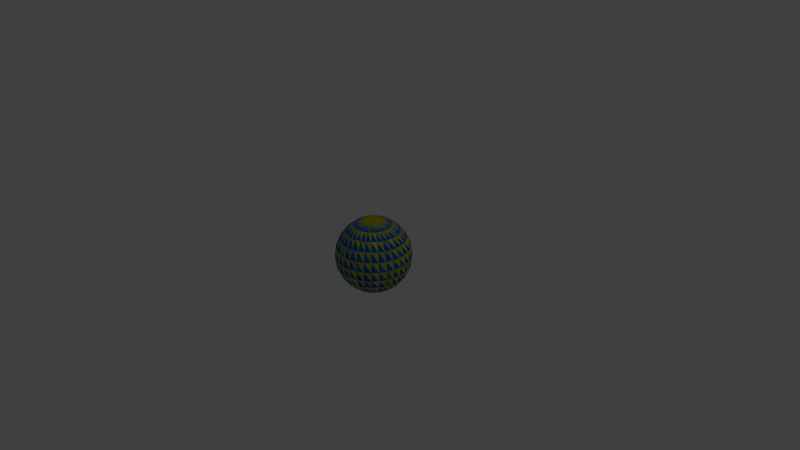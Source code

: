 # Source: Portal.blend  (saved by Blender 2.76.0; exported with 4.5.12 LTS)
import bpy
from mathutils import Matrix  # noqa: F401  (used for matrix-valued properties, if any)

bpy.ops.wm.read_factory_settings(use_empty=True)
scene = bpy.context.scene
scene.name = 'Scene'

# ---- collections
col_collection_1 = bpy.data.collections.new('Collection 1'); scene.collection.children.link(col_collection_1)

# ---- materials (node trees are filled in below, after node groups)
mat_portalstencildisablematerial = bpy.data.materials.new('PortalStencilDisableMaterial')
mat_portalstencildisablematerial.alpha_threshold = 0.0
mat_portalstencildisablematerial.use_transparent_shadow = False
mat_portalstencildisablematerial.diffuse_color = (0.0, 0.1659, 0.8, 1.0)
mat_portalstencildisablematerial.roughness = 0.5
mat_portalstencilenablematerial = bpy.data.materials.new('PortalStencilEnableMaterial')
mat_portalstencilenablematerial.alpha_threshold = 0.0
mat_portalstencilenablematerial.use_transparent_shadow = False
mat_portalstencilenablematerial.diffuse_color = (0.7979, 0.8, 0.0, 1.0)
mat_portalstencilenablematerial.roughness = 0.5

# ---- material node trees

# ---- world
world_world = bpy.data.worlds.new('World'); scene.world = world_world
world_world.color = (0.05088, 0.05088, 0.05088)
world_world.use_sun_shadow = False
world_world.sun_shadow_jitter_overblur = 0.0
world_world.cycles.sampling_method = 'MANUAL'
world_world.cycles.sample_map_resolution = 256

# ---- cameras
cam_camera = bpy.data.cameras.new('Camera')
cam_camera.clip_end = 100.0
cam_camera.lens = 35.0
cam_camera.sensor_width = 32.0
cam_camera.sensor_height = 18.0
cam_camera.ortho_scale = 7.314
cam_camera.dof.focus_distance = 0.0
cam_camera.dof.aperture_fstop = 128.0

# ---- lights
light_lamp = bpy.data.lights.new('Lamp', 'POINT')
light_lamp.transmission_factor = 0.0
light_lamp.cutoff_distance = 30.0
light_lamp.energy = 100.0
light_lamp.shadow_buffer_clip_start = 1.001
light_lamp.shadow_soft_size = 0.1
light_lamp.shadow_maximum_resolution = 0.006
light_lamp.use_absolute_resolution = True
light_lamp.cycles.use_multiple_importance_sampling = False

# ---- meshes
me_sphere_003 = bpy.data.meshes.new('Sphere.003')
me_sphere_003.from_pydata([(-0.2588, 0.0, 0.9659), (-0.5, 0.0, 0.866), (-0.7071, 0.0, 0.7071), (-0.866, 0.0, 0.5), (-0.9659, 0.0, 0.2588), (-1.0, 0.0, 7.55e-08), (-0.9659, 0.0, -0.2588), (-0.866, 0.0, -0.5), (-0.7071, 0.0, -0.7071), (-0.5, 0.0, -0.866), (-0.2538, 0.05049, 0.9659), (-0.4904, 0.09755, 0.866), (-0.6935, 0.1379, 0.7071), (-0.8494, 0.169, 0.5), (-0.9474, 0.1884, 0.2588), (-0.9808, 0.1951, 7.55e-08), (-0.9474, 0.1884, -0.2588), (-0.8494, 0.169, -0.5), (-0.6935, 0.1379, -0.7071), (-0.4904, 0.09755, -0.866), (-0.2391, 0.09905, 0.9659), (-0.4619, 0.1913, 0.866), (-0.6533, 0.2706, 0.7071), (-0.8001, 0.3314, 0.5), (-0.8924, 0.3696, 0.2588), (-0.9239, 0.3827, 7.55e-08), (-0.8924, 0.3696, -0.2588), (-0.8001, 0.3314, -0.5), (-0.6533, 0.2706, -0.7071), (-0.4619, 0.1913, -0.866), (-0.2152, 0.1438, 0.9659), (-0.4157, 0.2778, 0.866), (-0.5879, 0.3928, 0.7071), (-0.7201, 0.4811, 0.5), (-0.8031, 0.5366, 0.2588), (-0.8315, 0.5556, 7.55e-08), (-0.8031, 0.5366, -0.2588), (-0.7201, 0.4811, -0.5), (-0.5879, 0.3928, -0.7071), (-0.4157, 0.2778, -0.866), (-0.183, 0.183, 0.9659), (-0.3536, 0.3536, 0.866), (-0.5, 0.5, 0.7071), (-0.6124, 0.6124, 0.5), (-0.683, 0.683, 0.2588), (-0.7071, 0.7071, 7.55e-08), (-0.683, 0.683, -0.2588), (-0.6124, 0.6124, -0.5), (-0.5, 0.5, -0.7071), (-0.3536, 0.3536, -0.866), (-0.1438, 0.2152, 0.9659), (-0.2778, 0.4157, 0.866), (-0.3928, 0.5879, 0.7071), (-0.4811, 0.7201, 0.5), (-0.5366, 0.8031, 0.2588), (-0.5556, 0.8315, 7.55e-08), (-0.5366, 0.8031, -0.2588), (-0.4811, 0.7201, -0.5), (-0.3928, 0.5879, -0.7071), (-0.2778, 0.4157, -0.866), (-0.09905, 0.2391, 0.9659), (-0.1913, 0.4619, 0.866), (-0.2706, 0.6533, 0.7071), (-0.3314, 0.8001, 0.5), (-0.3696, 0.8924, 0.2588), (-0.3827, 0.9239, 7.55e-08), (-0.3696, 0.8924, -0.2588), (-0.3314, 0.8001, -0.5), (-0.2706, 0.6533, -0.7071), (-0.1913, 0.4619, -0.866), (-0.05049, 0.2538, 0.9659), (-0.09755, 0.4904, 0.866), (-0.1379, 0.6935, 0.7071), (-0.169, 0.8494, 0.5), (-0.1884, 0.9474, 0.2588), (-0.1951, 0.9808, 7.55e-08), (-0.1884, 0.9474, -0.2588), (-0.169, 0.8494, -0.5), (-0.1379, 0.6935, -0.7071), (-0.09755, 0.4904, -0.866), (-4.135e-07, 0.2588, 0.9659), (-3.949e-07, 0.5, 0.866), (-3.204e-07, 0.7071, 0.7071), (-3.204e-07, 0.866, 0.5), (-2.31e-07, 0.9659, 0.2588), (-3.055e-07, 1.0, 7.55e-08), (-2.31e-07, 0.9659, -0.2588), (-2.31e-07, 0.866, -0.5), (-2.757e-07, 0.7071, -0.7071), (-3.8e-07, 0.5, -0.866), (0.05049, 0.2538, 0.9659), (0.09754, 0.4904, 0.866), (0.1379, 0.6935, 0.7071), (0.169, 0.8494, 0.5), (0.1884, 0.9474, 0.2588), (0.1951, 0.9808, 7.55e-08), (0.1884, 0.9474, -0.2588), (0.169, 0.8494, -0.5), (0.1379, 0.6935, -0.7071), (0.09754, 0.4904, -0.866), (0.09905, 0.2391, 0.9659), (0.1913, 0.4619, 0.866), (0.2706, 0.6533, 0.7071), (0.3314, 0.8001, 0.5), (0.3696, 0.8924, 0.2588), (0.3827, 0.9239, 7.55e-08), (0.3696, 0.8924, -0.2588), (0.3314, 0.8001, -0.5), (0.2706, 0.6533, -0.7071), (0.1913, 0.4619, -0.866), (0.1438, 0.2152, 0.9659), (0.2778, 0.4157, 0.866), (0.3928, 0.5879, 0.7071), (0.4811, 0.7201, 0.5), (0.5366, 0.8031, 0.2588), (0.5556, 0.8315, 7.55e-08), (0.5366, 0.8031, -0.2588), (0.4811, 0.7201, -0.5), (0.3928, 0.5879, -0.7071), (0.2778, 0.4157, -0.866), (-6.648e-07, -2.754e-07, 1.0), (0.183, 0.183, 0.9659), (0.3536, 0.3536, 0.866), (0.5, 0.5, 0.7071), (0.6124, 0.6124, 0.5), (0.683, 0.683, 0.2588), (0.7071, 0.7071, 7.55e-08), (0.683, 0.683, -0.2588), (0.6124, 0.6124, -0.5), (0.5, 0.5, -0.7071), (0.3536, 0.3536, -0.866), (0.2152, 0.1438, 0.9659), (0.4157, 0.2778, 0.866), (0.5879, 0.3928, 0.7071), (0.7201, 0.4811, 0.5), (0.8031, 0.5366, 0.2588), (0.8315, 0.5556, 7.55e-08), (0.8031, 0.5366, -0.2588), (0.7201, 0.4811, -0.5), (0.5879, 0.3928, -0.7071), (0.4157, 0.2778, -0.866), (0.2391, 0.09905, 0.9659), (0.4619, 0.1913, 0.866), (0.6533, 0.2706, 0.7071), (0.8001, 0.3314, 0.5), (0.8924, 0.3696, 0.2588), (0.9239, 0.3827, 7.55e-08), (0.8924, 0.3696, -0.2588), (0.8001, 0.3314, -0.5), (0.6533, 0.2706, -0.7071), (0.4619, 0.1913, -0.866), (0.2538, 0.05049, 0.9659), (0.4904, 0.09754, 0.866), (0.6935, 0.1379, 0.7071), (0.8494, 0.169, 0.5), (0.9474, 0.1884, 0.2588), (0.9808, 0.1951, 7.55e-08), (0.9474, 0.1884, -0.2588), (0.8494, 0.169, -0.5), (0.6935, 0.1379, -0.7071), (0.4904, 0.09754, -0.866), (0.2588, 9.711e-09, 0.9659), (0.5, -9.087e-08, 0.866), (0.7071, -9.087e-08, 0.7071), (0.866, -1.207e-07, 0.5), (0.9659, -2.101e-07, 0.2588), (1.0, -1.207e-07, 7.55e-08), (0.9659, -2.101e-07, -0.2588), (0.866, -2.548e-07, -0.5), (0.7071, -1.654e-07, -0.7071), (0.5, -1.207e-07, -0.866), (0.2538, -0.05049, 0.9659), (0.4904, -0.09755, 0.866), (0.6935, -0.1379, 0.7071), (0.8494, -0.169, 0.5), (0.9474, -0.1884, 0.2588), (0.9808, -0.1951, 7.55e-08), (0.9474, -0.1884, -0.2588), (0.8494, -0.169, -0.5), (0.6935, -0.1379, -0.7071), (0.4904, -0.09755, -0.866), (0.2391, -0.09905, 0.9659), (0.4619, -0.1913, 0.866), (0.6533, -0.2706, 0.7071), (0.8001, -0.3314, 0.5), (0.8924, -0.3696, 0.2588), (0.9239, -0.3827, 7.55e-08), (0.8924, -0.3696, -0.2588), (0.8001, -0.3314, -0.5), (0.6533, -0.2706, -0.7071), (0.4619, -0.1913, -0.866), (0.2152, -0.1438, 0.9659), (0.4157, -0.2778, 0.866), (0.5879, -0.3928, 0.7071), (0.7201, -0.4811, 0.5), (0.8031, -0.5366, 0.2588), (0.8315, -0.5556, 7.55e-08), (0.8031, -0.5366, -0.2588), (0.7201, -0.4811, -0.5), (0.5879, -0.3928, -0.7071), (0.4157, -0.2778, -0.866), (0.183, -0.183, 0.9659), (0.3536, -0.3536, 0.866), (0.5, -0.5, 0.7071), (0.6124, -0.6124, 0.5), (0.683, -0.683, 0.2588), (0.7071, -0.7071, 7.55e-08), (0.683, -0.683, -0.2588), (0.6124, -0.6124, -0.5), (0.5, -0.5, -0.7071), (0.3536, -0.3536, -0.866), (0.1438, -0.2152, 0.9659), (0.2778, -0.4157, 0.866), (0.3928, -0.5879, 0.7071), (0.4811, -0.7201, 0.5), (0.5366, -0.8031, 0.2588), (0.5556, -0.8315, 7.55e-08), (0.5366, -0.8031, -0.2588), (0.4811, -0.7201, -0.5), (0.3928, -0.5879, -0.7071), (0.2778, -0.4157, -0.866), (0.09905, -0.2391, 0.9659), (0.1913, -0.4619, 0.866), (0.2706, -0.6533, 0.7071), (0.3314, -0.8001, 0.5), (0.3696, -0.8924, 0.2588), (0.3827, -0.9239, 7.55e-08), (0.3696, -0.8924, -0.2588), (0.3314, -0.8001, -0.5), (0.2706, -0.6533, -0.7071), (0.1913, -0.4619, -0.866), (0.05049, -0.2538, 0.9659), (0.09754, -0.4904, 0.866), (0.1379, -0.6935, 0.7071), (0.169, -0.8494, 0.5), (0.1884, -0.9474, 0.2588), (0.1951, -0.9808, 7.55e-08), (0.1884, -0.9474, -0.2588), (0.169, -0.8494, -0.5), (0.1379, -0.6935, -0.7071), (0.09754, -0.4904, -0.866), (-3.875e-07, -0.2588, 0.9659), (-4.918e-07, -0.5, 0.866), (-5.29e-07, -0.7071, 0.7071), (-4.843e-07, -0.866, 0.5), (-5.737e-07, -0.9659, 0.2588), (-5.439e-07, -1.0, 7.55e-08), (-5.737e-07, -0.9659, -0.2588), (-6.333e-07, -0.866, -0.5), (-6.333e-07, -0.7071, -0.7071), (-5.216e-07, -0.5, -0.866), (-0.05049, -0.2538, 0.9659), (-0.09755, -0.4904, 0.866), (-0.138, -0.6935, 0.7071), (-0.169, -0.8494, 0.5), (-0.1884, -0.9474, 0.2588), (-0.1951, -0.9808, 7.55e-08), (-0.1884, -0.9474, -0.2588), (-0.169, -0.8494, -0.5), (-0.138, -0.6935, -0.7071), (-0.09755, -0.4904, -0.866), (-0.09905, -0.2391, 0.9659), (-0.1913, -0.4619, 0.866), (-0.2706, -0.6533, 0.7071), (-0.3314, -0.8001, 0.5), (-0.3696, -0.8924, 0.2588), (-0.3827, -0.9239, 7.55e-08), (-0.3696, -0.8924, -0.2588), (-0.3314, -0.8001, -0.5), (-0.2706, -0.6533, -0.7071), (-0.1913, -0.4619, -0.866), (-0.1438, -0.2152, 0.9659), (-0.2778, -0.4157, 0.866), (-0.3928, -0.5879, 0.7071), (-0.4811, -0.7201, 0.5), (-0.5366, -0.8031, 0.2588), (-0.5556, -0.8315, 7.55e-08), (-0.5366, -0.8031, -0.2588), (-0.4811, -0.7201, -0.5), (-0.3928, -0.5879, -0.7071), (-0.2778, -0.4157, -0.866), (-0.183, -0.183, 0.9659), (-0.3536, -0.3536, 0.866), (-0.5, -0.5, 0.7071), (-0.6124, -0.6124, 0.5), (-0.683, -0.683, 0.2588), (-0.7071, -0.7071, 7.55e-08), (-0.683, -0.683, -0.2588), (-0.6124, -0.6124, -0.5), (-0.5, -0.5, -0.7071), (-0.3536, -0.3536, -0.866), (-0.2152, -0.1438, 0.9659), (-0.4157, -0.2778, 0.866), (-0.5879, -0.3928, 0.7071), (-0.7201, -0.4811, 0.5), (-0.8031, -0.5366, 0.2588), (-0.8315, -0.5556, 7.55e-08), (-0.8031, -0.5366, -0.2588), (-0.7201, -0.4811, -0.5), (-0.5879, -0.3928, -0.7071), (-0.4157, -0.2778, -0.866), (-0.2391, -0.09905, 0.9659), (-0.4619, -0.1913, 0.866), (-0.6533, -0.2706, 0.7071), (-0.8001, -0.3314, 0.5), (-0.8924, -0.3696, 0.2588), (-0.9239, -0.3827, 7.55e-08), (-0.8924, -0.3696, -0.2588), (-0.8001, -0.3314, -0.5), (-0.6533, -0.2706, -0.7071), (-0.4619, -0.1913, -0.866), (-0.2538, -0.05049, 0.9659), (-0.4904, -0.09754, 0.866), (-0.6935, -0.1379, 0.7071), (-0.8494, -0.169, 0.5), (-0.9474, -0.1884, 0.2588), (-0.9808, -0.1951, 7.55e-08), (-0.9474, -0.1884, -0.2588), (-0.8494, -0.169, -0.5), (-0.6935, -0.1379, -0.7071), (-0.4904, -0.09754, -0.866)], [], [(3, 2, 12, 13), (7, 6, 16, 17), (4, 3, 13, 14), (1, 0, 10, 11), (8, 7, 17, 18), (5, 4, 14, 15), (2, 1, 11, 12), (9, 8, 18, 19), (6, 5, 15, 16), (11, 10, 20, 21), (18, 17, 27, 28), (15, 14, 24, 25), (12, 11, 21, 22), (19, 18, 28, 29), (16, 15, 25, 26), (13, 12, 22, 23), (17, 16, 26, 27), (14, 13, 23, 24), (27, 26, 36, 37), (24, 23, 33, 34), (21, 20, 30, 31), (28, 27, 37, 38), (25, 24, 34, 35), (22, 21, 31, 32), (29, 28, 38, 39), (26, 25, 35, 36), (23, 22, 32, 33), (32, 31, 41, 42), (39, 38, 48, 49), (36, 35, 45, 46), (33, 32, 42, 43), (37, 36, 46, 47), (34, 33, 43, 44), (31, 30, 40, 41), (38, 37, 47, 48), (35, 34, 44, 45), (41, 40, 50, 51), (48, 47, 57, 58), (45, 44, 54, 55), (42, 41, 51, 52), (49, 48, 58, 59), (46, 45, 55, 56), (43, 42, 52, 53), (47, 46, 56, 57), (44, 43, 53, 54), (53, 52, 62, 63), (57, 56, 66, 67), (54, 53, 63, 64), (51, 50, 60, 61), (58, 57, 67, 68), (55, 54, 64, 65), (52, 51, 61, 62), (59, 58, 68, 69), (56, 55, 65, 66), (62, 61, 71, 72), (69, 68, 78, 79), (66, 65, 75, 76), (63, 62, 72, 73), (67, 66, 76, 77), (64, 63, 73, 74), (61, 60, 70, 71), (68, 67, 77, 78), (65, 64, 74, 75), (74, 73, 83, 84), (71, 70, 80, 81), (78, 77, 87, 88), (75, 74, 84, 85), (72, 71, 81, 82), (79, 78, 88, 89), (76, 75, 85, 86), (73, 72, 82, 83), (77, 76, 86, 87), (83, 82, 92, 93), (87, 86, 96, 97), (84, 83, 93, 94), (81, 80, 90, 91), (88, 87, 97, 98), (85, 84, 94, 95), (82, 81, 91, 92), (89, 88, 98, 99), (86, 85, 95, 96), (95, 94, 104, 105), (92, 91, 101, 102), (99, 98, 108, 109), (96, 95, 105, 106), (93, 92, 102, 103), (97, 96, 106, 107), (94, 93, 103, 104), (91, 90, 100, 101), (98, 97, 107, 108), (104, 103, 113, 114), (101, 100, 110, 111), (108, 107, 117, 118), (105, 104, 114, 115), (102, 101, 111, 112), (109, 108, 118, 119), (106, 105, 115, 116), (103, 102, 112, 113), (107, 106, 116, 117), (116, 115, 126, 127), (113, 112, 123, 124), (117, 116, 127, 128), (114, 113, 124, 125), (111, 110, 121, 122), (118, 117, 128, 129), (115, 114, 125, 126), (112, 111, 122, 123), (119, 118, 129, 130), (126, 125, 135, 136), (123, 122, 132, 133), (130, 129, 139, 140), (127, 126, 136, 137), (124, 123, 133, 134), (128, 127, 137, 138), (125, 124, 134, 135), (122, 121, 131, 132), (129, 128, 138, 139), (138, 137, 147, 148), (135, 134, 144, 145), (132, 131, 141, 142), (139, 138, 148, 149), (136, 135, 145, 146), (133, 132, 142, 143), (140, 139, 149, 150), (137, 136, 146, 147), (134, 133, 143, 144), (147, 146, 156, 157), (144, 143, 153, 154), (148, 147, 157, 158), (145, 144, 154, 155), (142, 141, 151, 152), (149, 148, 158, 159), (146, 145, 155, 156), (143, 142, 152, 153), (150, 149, 159, 160), (159, 158, 168, 169), (156, 155, 165, 166), (153, 152, 162, 163), (160, 159, 169, 170), (157, 156, 166, 167), (154, 153, 163, 164), (158, 157, 167, 168), (155, 154, 164, 165), (152, 151, 161, 162), (168, 167, 177, 178), (165, 164, 174, 175), (162, 161, 171, 172), (169, 168, 178, 179), (166, 165, 175, 176), (163, 162, 172, 173), (170, 169, 179, 180), (167, 166, 176, 177), (164, 163, 173, 174), (180, 179, 189, 190), (177, 176, 186, 187), (174, 173, 183, 184), (178, 177, 187, 188), (175, 174, 184, 185), (172, 171, 181, 182), (179, 178, 188, 189), (176, 175, 185, 186), (173, 172, 182, 183), (182, 181, 191, 192), (189, 188, 198, 199), (186, 185, 195, 196), (183, 182, 192, 193), (190, 189, 199, 200), (187, 186, 196, 197), (184, 183, 193, 194), (188, 187, 197, 198), (185, 184, 194, 195), (198, 197, 207, 208), (195, 194, 204, 205), (192, 191, 201, 202), (199, 198, 208, 209), (196, 195, 205, 206), (193, 192, 202, 203), (200, 199, 209, 210), (197, 196, 206, 207), (194, 193, 203, 204), (203, 202, 212, 213), (210, 209, 219, 220), (207, 206, 216, 217), (204, 203, 213, 214), (208, 207, 217, 218), (205, 204, 214, 215), (202, 201, 211, 212), (209, 208, 218, 219), (206, 205, 215, 216), (212, 211, 221, 222), (219, 218, 228, 229), (216, 215, 225, 226), (213, 212, 222, 223), (220, 219, 229, 230), (217, 216, 226, 227), (214, 213, 223, 224), (218, 217, 227, 228), (215, 214, 224, 225), (224, 223, 233, 234), (228, 227, 237, 238), (225, 224, 234, 235), (222, 221, 231, 232), (229, 228, 238, 239), (226, 225, 235, 236), (223, 222, 232, 233), (230, 229, 239, 240), (227, 226, 236, 237), (233, 232, 242, 243), (240, 239, 249, 250), (237, 236, 246, 247), (234, 233, 243, 244), (238, 237, 247, 248), (235, 234, 244, 245), (232, 231, 241, 242), (239, 238, 248, 249), (236, 235, 245, 246), (245, 244, 254, 255), (242, 241, 251, 252), (249, 248, 258, 259), (246, 245, 255, 256), (243, 242, 252, 253), (250, 249, 259, 260), (247, 246, 256, 257), (244, 243, 253, 254), (248, 247, 257, 258), (254, 253, 263, 264), (258, 257, 267, 268), (255, 254, 264, 265), (252, 251, 261, 262), (259, 258, 268, 269), (256, 255, 265, 266), (253, 252, 262, 263), (260, 259, 269, 270), (257, 256, 266, 267), (266, 265, 275, 276), (263, 262, 272, 273), (270, 269, 279, 280), (267, 266, 276, 277), (264, 263, 273, 274), (268, 267, 277, 278), (265, 264, 274, 275), (262, 261, 271, 272), (269, 268, 278, 279), (275, 274, 284, 285), (272, 271, 281, 282), (279, 278, 288, 289), (276, 275, 285, 286), (273, 272, 282, 283), (280, 279, 289, 290), (277, 276, 286, 287), (274, 273, 283, 284), (278, 277, 287, 288), (287, 286, 296, 297), (284, 283, 293, 294), (288, 287, 297, 298), (285, 284, 294, 295), (282, 281, 291, 292), (289, 288, 298, 299), (286, 285, 295, 296), (283, 282, 292, 293), (290, 289, 299, 300), (296, 295, 305, 306), (293, 292, 302, 303), (300, 299, 309, 310), (297, 296, 306, 307), (294, 293, 303, 304), (298, 297, 307, 308), (295, 294, 304, 305), (292, 291, 301, 302), (299, 298, 308, 309), (308, 307, 317, 318), (305, 304, 314, 315), (302, 301, 311, 312), (309, 308, 318, 319), (306, 305, 315, 316), (303, 302, 312, 313), (310, 309, 319, 320), (307, 306, 316, 317), (304, 303, 313, 314), (0, 120, 10), (10, 120, 20), (20, 120, 30), (30, 120, 40), (40, 120, 50), (50, 120, 60), (60, 120, 70), (70, 120, 80), (80, 120, 90), (90, 120, 100), (100, 120, 110), (110, 120, 121), (121, 120, 131), (131, 120, 141), (141, 120, 151), (151, 120, 161), (161, 120, 171), (171, 120, 181), (181, 120, 191), (191, 120, 201), (201, 120, 211), (211, 120, 221), (221, 120, 231), (231, 120, 241), (241, 120, 251), (251, 120, 261), (261, 120, 271), (271, 120, 281), (281, 120, 291), (291, 120, 301), (301, 120, 311), (317, 316, 5, 6), (314, 313, 2, 3), (311, 120, 0), (318, 317, 6, 7), (315, 314, 3, 4), (312, 311, 0, 1), (319, 318, 7, 8), (316, 315, 4, 5), (313, 312, 1, 2), (320, 319, 8, 9)])
me_sphere_003.materials.append(mat_portalstencildisablematerial)
me_sphere_003.use_remesh_preserve_volume = False
me_sphere_003.use_remesh_preserve_attributes = False
me_sphere_003.use_mirror_vertex_groups = False
me_sphere_003.update()
me_sphere_001 = bpy.data.meshes.new('Sphere.001')
me_sphere_001.from_pydata([(-0.2588, 0.0, 0.9659), (-0.5, 0.0, 0.866), (-0.7071, 0.0, 0.7071), (-0.866, 0.0, 0.5), (-0.9659, 0.0, 0.2588), (-1.0, 0.0, 7.55e-08), (-0.9659, 0.0, -0.2588), (-0.866, 0.0, -0.5), (-0.7071, 0.0, -0.7071), (-0.5, 0.0, -0.866), (-0.2538, 0.05049, 0.9659), (-0.4904, 0.09755, 0.866), (-0.6935, 0.1379, 0.7071), (-0.8494, 0.169, 0.5), (-0.9474, 0.1884, 0.2588), (-0.9808, 0.1951, 7.55e-08), (-0.9474, 0.1884, -0.2588), (-0.8494, 0.169, -0.5), (-0.6935, 0.1379, -0.7071), (-0.4904, 0.09755, -0.866), (-0.2391, 0.09905, 0.9659), (-0.4619, 0.1913, 0.866), (-0.6533, 0.2706, 0.7071), (-0.8001, 0.3314, 0.5), (-0.8924, 0.3696, 0.2588), (-0.9239, 0.3827, 7.55e-08), (-0.8924, 0.3696, -0.2588), (-0.8001, 0.3314, -0.5), (-0.6533, 0.2706, -0.7071), (-0.4619, 0.1913, -0.866), (-0.2152, 0.1438, 0.9659), (-0.4157, 0.2778, 0.866), (-0.5879, 0.3928, 0.7071), (-0.7201, 0.4811, 0.5), (-0.8031, 0.5366, 0.2588), (-0.8315, 0.5556, 7.55e-08), (-0.8031, 0.5366, -0.2588), (-0.7201, 0.4811, -0.5), (-0.5879, 0.3928, -0.7071), (-0.4157, 0.2778, -0.866), (-0.183, 0.183, 0.9659), (-0.3536, 0.3536, 0.866), (-0.5, 0.5, 0.7071), (-0.6124, 0.6124, 0.5), (-0.683, 0.683, 0.2588), (-0.7071, 0.7071, 7.55e-08), (-0.683, 0.683, -0.2588), (-0.6124, 0.6124, -0.5), (-0.5, 0.5, -0.7071), (-0.3536, 0.3536, -0.866), (-0.1438, 0.2152, 0.9659), (-0.2778, 0.4157, 0.866), (-0.3928, 0.5879, 0.7071), (-0.4811, 0.7201, 0.5), (-0.5366, 0.8031, 0.2588), (-0.5556, 0.8315, 7.55e-08), (-0.5366, 0.8031, -0.2588), (-0.4811, 0.7201, -0.5), (-0.3928, 0.5879, -0.7071), (-0.2778, 0.4157, -0.866), (-0.09905, 0.2391, 0.9659), (-0.1913, 0.4619, 0.866), (-0.2706, 0.6533, 0.7071), (-0.3314, 0.8001, 0.5), (-0.3696, 0.8924, 0.2588), (-0.3827, 0.9239, 7.55e-08), (-0.3696, 0.8924, -0.2588), (-0.3314, 0.8001, -0.5), (-0.2706, 0.6533, -0.7071), (-0.1913, 0.4619, -0.866), (-0.05049, 0.2538, 0.9659), (-0.09755, 0.4904, 0.866), (-0.1379, 0.6935, 0.7071), (-0.169, 0.8494, 0.5), (-0.1884, 0.9474, 0.2588), (-0.1951, 0.9808, 7.55e-08), (-0.1884, 0.9474, -0.2588), (-0.169, 0.8494, -0.5), (-0.1379, 0.6935, -0.7071), (-0.09755, 0.4904, -0.866), (-4.135e-07, 0.2588, 0.9659), (-3.949e-07, 0.5, 0.866), (-3.204e-07, 0.7071, 0.7071), (-3.204e-07, 0.866, 0.5), (-2.31e-07, 0.9659, 0.2588), (-3.055e-07, 1.0, 7.55e-08), (-2.31e-07, 0.9659, -0.2588), (-2.31e-07, 0.866, -0.5), (-2.757e-07, 0.7071, -0.7071), (-3.8e-07, 0.5, -0.866), (0.05049, 0.2538, 0.9659), (0.09754, 0.4904, 0.866), (0.1379, 0.6935, 0.7071), (0.169, 0.8494, 0.5), (0.1884, 0.9474, 0.2588), (0.1951, 0.9808, 7.55e-08), (0.1884, 0.9474, -0.2588), (0.169, 0.8494, -0.5), (0.1379, 0.6935, -0.7071), (0.09754, 0.4904, -0.866), (0.09905, 0.2391, 0.9659), (0.1913, 0.4619, 0.866), (0.2706, 0.6533, 0.7071), (0.3314, 0.8001, 0.5), (0.3696, 0.8924, 0.2588), (0.3827, 0.9239, 7.55e-08), (0.3696, 0.8924, -0.2588), (0.3314, 0.8001, -0.5), (0.2706, 0.6533, -0.7071), (0.1913, 0.4619, -0.866), (0.1438, 0.2152, 0.9659), (0.2778, 0.4157, 0.866), (0.3928, 0.5879, 0.7071), (0.4811, 0.7201, 0.5), (0.5366, 0.8031, 0.2588), (0.5556, 0.8315, 7.55e-08), (0.5366, 0.8031, -0.2588), (0.4811, 0.7201, -0.5), (0.3928, 0.5879, -0.7071), (0.2778, 0.4157, -0.866), (-6.648e-07, -2.754e-07, 1.0), (0.183, 0.183, 0.9659), (0.3536, 0.3536, 0.866), (0.5, 0.5, 0.7071), (0.6124, 0.6124, 0.5), (0.683, 0.683, 0.2588), (0.7071, 0.7071, 7.55e-08), (0.683, 0.683, -0.2588), (0.6124, 0.6124, -0.5), (0.5, 0.5, -0.7071), (0.3536, 0.3536, -0.866), (0.2152, 0.1438, 0.9659), (0.4157, 0.2778, 0.866), (0.5879, 0.3928, 0.7071), (0.7201, 0.4811, 0.5), (0.8031, 0.5366, 0.2588), (0.8315, 0.5556, 7.55e-08), (0.8031, 0.5366, -0.2588), (0.7201, 0.4811, -0.5), (0.5879, 0.3928, -0.7071), (0.4157, 0.2778, -0.866), (0.2391, 0.09905, 0.9659), (0.4619, 0.1913, 0.866), (0.6533, 0.2706, 0.7071), (0.8001, 0.3314, 0.5), (0.8924, 0.3696, 0.2588), (0.9239, 0.3827, 7.55e-08), (0.8924, 0.3696, -0.2588), (0.8001, 0.3314, -0.5), (0.6533, 0.2706, -0.7071), (0.4619, 0.1913, -0.866), (0.2538, 0.05049, 0.9659), (0.4904, 0.09754, 0.866), (0.6935, 0.1379, 0.7071), (0.8494, 0.169, 0.5), (0.9474, 0.1884, 0.2588), (0.9808, 0.1951, 7.55e-08), (0.9474, 0.1884, -0.2588), (0.8494, 0.169, -0.5), (0.6935, 0.1379, -0.7071), (0.4904, 0.09754, -0.866), (0.2588, 9.711e-09, 0.9659), (0.5, -9.087e-08, 0.866), (0.7071, -9.087e-08, 0.7071), (0.866, -1.207e-07, 0.5), (0.9659, -2.101e-07, 0.2588), (1.0, -1.207e-07, 7.55e-08), (0.9659, -2.101e-07, -0.2588), (0.866, -2.548e-07, -0.5), (0.7071, -1.654e-07, -0.7071), (0.5, -1.207e-07, -0.866), (0.2538, -0.05049, 0.9659), (0.4904, -0.09755, 0.866), (0.6935, -0.1379, 0.7071), (0.8494, -0.169, 0.5), (0.9474, -0.1884, 0.2588), (0.9808, -0.1951, 7.55e-08), (0.9474, -0.1884, -0.2588), (0.8494, -0.169, -0.5), (0.6935, -0.1379, -0.7071), (0.4904, -0.09755, -0.866), (0.2391, -0.09905, 0.9659), (0.4619, -0.1913, 0.866), (0.6533, -0.2706, 0.7071), (0.8001, -0.3314, 0.5), (0.8924, -0.3696, 0.2588), (0.9239, -0.3827, 7.55e-08), (0.8924, -0.3696, -0.2588), (0.8001, -0.3314, -0.5), (0.6533, -0.2706, -0.7071), (0.4619, -0.1913, -0.866), (0.2152, -0.1438, 0.9659), (0.4157, -0.2778, 0.866), (0.5879, -0.3928, 0.7071), (0.7201, -0.4811, 0.5), (0.8031, -0.5366, 0.2588), (0.8315, -0.5556, 7.55e-08), (0.8031, -0.5366, -0.2588), (0.7201, -0.4811, -0.5), (0.5879, -0.3928, -0.7071), (0.4157, -0.2778, -0.866), (0.183, -0.183, 0.9659), (0.3536, -0.3536, 0.866), (0.5, -0.5, 0.7071), (0.6124, -0.6124, 0.5), (0.683, -0.683, 0.2588), (0.7071, -0.7071, 7.55e-08), (0.683, -0.683, -0.2588), (0.6124, -0.6124, -0.5), (0.5, -0.5, -0.7071), (0.3536, -0.3536, -0.866), (0.1438, -0.2152, 0.9659), (0.2778, -0.4157, 0.866), (0.3928, -0.5879, 0.7071), (0.4811, -0.7201, 0.5), (0.5366, -0.8031, 0.2588), (0.5556, -0.8315, 7.55e-08), (0.5366, -0.8031, -0.2588), (0.4811, -0.7201, -0.5), (0.3928, -0.5879, -0.7071), (0.2778, -0.4157, -0.866), (0.09905, -0.2391, 0.9659), (0.1913, -0.4619, 0.866), (0.2706, -0.6533, 0.7071), (0.3314, -0.8001, 0.5), (0.3696, -0.8924, 0.2588), (0.3827, -0.9239, 7.55e-08), (0.3696, -0.8924, -0.2588), (0.3314, -0.8001, -0.5), (0.2706, -0.6533, -0.7071), (0.1913, -0.4619, -0.866), (0.05049, -0.2538, 0.9659), (0.09754, -0.4904, 0.866), (0.1379, -0.6935, 0.7071), (0.169, -0.8494, 0.5), (0.1884, -0.9474, 0.2588), (0.1951, -0.9808, 7.55e-08), (0.1884, -0.9474, -0.2588), (0.169, -0.8494, -0.5), (0.1379, -0.6935, -0.7071), (0.09754, -0.4904, -0.866), (-3.875e-07, -0.2588, 0.9659), (-4.918e-07, -0.5, 0.866), (-5.29e-07, -0.7071, 0.7071), (-4.843e-07, -0.866, 0.5), (-5.737e-07, -0.9659, 0.2588), (-5.439e-07, -1.0, 7.55e-08), (-5.737e-07, -0.9659, -0.2588), (-6.333e-07, -0.866, -0.5), (-6.333e-07, -0.7071, -0.7071), (-5.216e-07, -0.5, -0.866), (-0.05049, -0.2538, 0.9659), (-0.09755, -0.4904, 0.866), (-0.138, -0.6935, 0.7071), (-0.169, -0.8494, 0.5), (-0.1884, -0.9474, 0.2588), (-0.1951, -0.9808, 7.55e-08), (-0.1884, -0.9474, -0.2588), (-0.169, -0.8494, -0.5), (-0.138, -0.6935, -0.7071), (-0.09755, -0.4904, -0.866), (-0.09905, -0.2391, 0.9659), (-0.1913, -0.4619, 0.866), (-0.2706, -0.6533, 0.7071), (-0.3314, -0.8001, 0.5), (-0.3696, -0.8924, 0.2588), (-0.3827, -0.9239, 7.55e-08), (-0.3696, -0.8924, -0.2588), (-0.3314, -0.8001, -0.5), (-0.2706, -0.6533, -0.7071), (-0.1913, -0.4619, -0.866), (-0.1438, -0.2152, 0.9659), (-0.2778, -0.4157, 0.866), (-0.3928, -0.5879, 0.7071), (-0.4811, -0.7201, 0.5), (-0.5366, -0.8031, 0.2588), (-0.5556, -0.8315, 7.55e-08), (-0.5366, -0.8031, -0.2588), (-0.4811, -0.7201, -0.5), (-0.3928, -0.5879, -0.7071), (-0.2778, -0.4157, -0.866), (-0.183, -0.183, 0.9659), (-0.3536, -0.3536, 0.866), (-0.5, -0.5, 0.7071), (-0.6124, -0.6124, 0.5), (-0.683, -0.683, 0.2588), (-0.7071, -0.7071, 7.55e-08), (-0.683, -0.683, -0.2588), (-0.6124, -0.6124, -0.5), (-0.5, -0.5, -0.7071), (-0.3536, -0.3536, -0.866), (-0.2152, -0.1438, 0.9659), (-0.4157, -0.2778, 0.866), (-0.5879, -0.3928, 0.7071), (-0.7201, -0.4811, 0.5), (-0.8031, -0.5366, 0.2588), (-0.8315, -0.5556, 7.55e-08), (-0.8031, -0.5366, -0.2588), (-0.7201, -0.4811, -0.5), (-0.5879, -0.3928, -0.7071), (-0.4157, -0.2778, -0.866), (-0.2391, -0.09905, 0.9659), (-0.4619, -0.1913, 0.866), (-0.6533, -0.2706, 0.7071), (-0.8001, -0.3314, 0.5), (-0.8924, -0.3696, 0.2588), (-0.9239, -0.3827, 7.55e-08), (-0.8924, -0.3696, -0.2588), (-0.8001, -0.3314, -0.5), (-0.6533, -0.2706, -0.7071), (-0.4619, -0.1913, -0.866), (-0.2538, -0.05049, 0.9659), (-0.4904, -0.09754, 0.866), (-0.6935, -0.1379, 0.7071), (-0.8494, -0.169, 0.5), (-0.9474, -0.1884, 0.2588), (-0.9808, -0.1951, 7.55e-08), (-0.9474, -0.1884, -0.2588), (-0.8494, -0.169, -0.5), (-0.6935, -0.1379, -0.7071), (-0.4904, -0.09754, -0.866)], [], [(3, 13, 12, 2), (7, 17, 16, 6), (4, 14, 13, 3), (1, 11, 10, 0), (8, 18, 17, 7), (5, 15, 14, 4), (2, 12, 11, 1), (9, 19, 18, 8), (6, 16, 15, 5), (11, 21, 20, 10), (18, 28, 27, 17), (15, 25, 24, 14), (12, 22, 21, 11), (19, 29, 28, 18), (16, 26, 25, 15), (13, 23, 22, 12), (17, 27, 26, 16), (14, 24, 23, 13), (27, 37, 36, 26), (24, 34, 33, 23), (21, 31, 30, 20), (28, 38, 37, 27), (25, 35, 34, 24), (22, 32, 31, 21), (29, 39, 38, 28), (26, 36, 35, 25), (23, 33, 32, 22), (32, 42, 41, 31), (39, 49, 48, 38), (36, 46, 45, 35), (33, 43, 42, 32), (37, 47, 46, 36), (34, 44, 43, 33), (31, 41, 40, 30), (38, 48, 47, 37), (35, 45, 44, 34), (41, 51, 50, 40), (48, 58, 57, 47), (45, 55, 54, 44), (42, 52, 51, 41), (49, 59, 58, 48), (46, 56, 55, 45), (43, 53, 52, 42), (47, 57, 56, 46), (44, 54, 53, 43), (53, 63, 62, 52), (57, 67, 66, 56), (54, 64, 63, 53), (51, 61, 60, 50), (58, 68, 67, 57), (55, 65, 64, 54), (52, 62, 61, 51), (59, 69, 68, 58), (56, 66, 65, 55), (62, 72, 71, 61), (69, 79, 78, 68), (66, 76, 75, 65), (63, 73, 72, 62), (67, 77, 76, 66), (64, 74, 73, 63), (61, 71, 70, 60), (68, 78, 77, 67), (65, 75, 74, 64), (74, 84, 83, 73), (71, 81, 80, 70), (78, 88, 87, 77), (75, 85, 84, 74), (72, 82, 81, 71), (79, 89, 88, 78), (76, 86, 85, 75), (73, 83, 82, 72), (77, 87, 86, 76), (83, 93, 92, 82), (87, 97, 96, 86), (84, 94, 93, 83), (81, 91, 90, 80), (88, 98, 97, 87), (85, 95, 94, 84), (82, 92, 91, 81), (89, 99, 98, 88), (86, 96, 95, 85), (95, 105, 104, 94), (92, 102, 101, 91), (99, 109, 108, 98), (96, 106, 105, 95), (93, 103, 102, 92), (97, 107, 106, 96), (94, 104, 103, 93), (91, 101, 100, 90), (98, 108, 107, 97), (104, 114, 113, 103), (101, 111, 110, 100), (108, 118, 117, 107), (105, 115, 114, 104), (102, 112, 111, 101), (109, 119, 118, 108), (106, 116, 115, 105), (103, 113, 112, 102), (107, 117, 116, 106), (116, 127, 126, 115), (113, 124, 123, 112), (117, 128, 127, 116), (114, 125, 124, 113), (111, 122, 121, 110), (118, 129, 128, 117), (115, 126, 125, 114), (112, 123, 122, 111), (119, 130, 129, 118), (126, 136, 135, 125), (123, 133, 132, 122), (130, 140, 139, 129), (127, 137, 136, 126), (124, 134, 133, 123), (128, 138, 137, 127), (125, 135, 134, 124), (122, 132, 131, 121), (129, 139, 138, 128), (138, 148, 147, 137), (135, 145, 144, 134), (132, 142, 141, 131), (139, 149, 148, 138), (136, 146, 145, 135), (133, 143, 142, 132), (140, 150, 149, 139), (137, 147, 146, 136), (134, 144, 143, 133), (147, 157, 156, 146), (144, 154, 153, 143), (148, 158, 157, 147), (145, 155, 154, 144), (142, 152, 151, 141), (149, 159, 158, 148), (146, 156, 155, 145), (143, 153, 152, 142), (150, 160, 159, 149), (159, 169, 168, 158), (156, 166, 165, 155), (153, 163, 162, 152), (160, 170, 169, 159), (157, 167, 166, 156), (154, 164, 163, 153), (158, 168, 167, 157), (155, 165, 164, 154), (152, 162, 161, 151), (168, 178, 177, 167), (165, 175, 174, 164), (162, 172, 171, 161), (169, 179, 178, 168), (166, 176, 175, 165), (163, 173, 172, 162), (170, 180, 179, 169), (167, 177, 176, 166), (164, 174, 173, 163), (180, 190, 189, 179), (177, 187, 186, 176), (174, 184, 183, 173), (178, 188, 187, 177), (175, 185, 184, 174), (172, 182, 181, 171), (179, 189, 188, 178), (176, 186, 185, 175), (173, 183, 182, 172), (182, 192, 191, 181), (189, 199, 198, 188), (186, 196, 195, 185), (183, 193, 192, 182), (190, 200, 199, 189), (187, 197, 196, 186), (184, 194, 193, 183), (188, 198, 197, 187), (185, 195, 194, 184), (198, 208, 207, 197), (195, 205, 204, 194), (192, 202, 201, 191), (199, 209, 208, 198), (196, 206, 205, 195), (193, 203, 202, 192), (200, 210, 209, 199), (197, 207, 206, 196), (194, 204, 203, 193), (203, 213, 212, 202), (210, 220, 219, 209), (207, 217, 216, 206), (204, 214, 213, 203), (208, 218, 217, 207), (205, 215, 214, 204), (202, 212, 211, 201), (209, 219, 218, 208), (206, 216, 215, 205), (212, 222, 221, 211), (219, 229, 228, 218), (216, 226, 225, 215), (213, 223, 222, 212), (220, 230, 229, 219), (217, 227, 226, 216), (214, 224, 223, 213), (218, 228, 227, 217), (215, 225, 224, 214), (224, 234, 233, 223), (228, 238, 237, 227), (225, 235, 234, 224), (222, 232, 231, 221), (229, 239, 238, 228), (226, 236, 235, 225), (223, 233, 232, 222), (230, 240, 239, 229), (227, 237, 236, 226), (233, 243, 242, 232), (240, 250, 249, 239), (237, 247, 246, 236), (234, 244, 243, 233), (238, 248, 247, 237), (235, 245, 244, 234), (232, 242, 241, 231), (239, 249, 248, 238), (236, 246, 245, 235), (245, 255, 254, 244), (242, 252, 251, 241), (249, 259, 258, 248), (246, 256, 255, 245), (243, 253, 252, 242), (250, 260, 259, 249), (247, 257, 256, 246), (244, 254, 253, 243), (248, 258, 257, 247), (254, 264, 263, 253), (258, 268, 267, 257), (255, 265, 264, 254), (252, 262, 261, 251), (259, 269, 268, 258), (256, 266, 265, 255), (253, 263, 262, 252), (260, 270, 269, 259), (257, 267, 266, 256), (266, 276, 275, 265), (263, 273, 272, 262), (270, 280, 279, 269), (267, 277, 276, 266), (264, 274, 273, 263), (268, 278, 277, 267), (265, 275, 274, 264), (262, 272, 271, 261), (269, 279, 278, 268), (275, 285, 284, 274), (272, 282, 281, 271), (279, 289, 288, 278), (276, 286, 285, 275), (273, 283, 282, 272), (280, 290, 289, 279), (277, 287, 286, 276), (274, 284, 283, 273), (278, 288, 287, 277), (287, 297, 296, 286), (284, 294, 293, 283), (288, 298, 297, 287), (285, 295, 294, 284), (282, 292, 291, 281), (289, 299, 298, 288), (286, 296, 295, 285), (283, 293, 292, 282), (290, 300, 299, 289), (296, 306, 305, 295), (293, 303, 302, 292), (300, 310, 309, 299), (297, 307, 306, 296), (294, 304, 303, 293), (298, 308, 307, 297), (295, 305, 304, 294), (292, 302, 301, 291), (299, 309, 308, 298), (308, 318, 317, 307), (305, 315, 314, 304), (302, 312, 311, 301), (309, 319, 318, 308), (306, 316, 315, 305), (303, 313, 312, 302), (310, 320, 319, 309), (307, 317, 316, 306), (304, 314, 313, 303), (0, 10, 120), (10, 20, 120), (20, 30, 120), (30, 40, 120), (40, 50, 120), (50, 60, 120), (60, 70, 120), (70, 80, 120), (80, 90, 120), (90, 100, 120), (100, 110, 120), (110, 121, 120), (121, 131, 120), (131, 141, 120), (141, 151, 120), (151, 161, 120), (161, 171, 120), (171, 181, 120), (181, 191, 120), (191, 201, 120), (201, 211, 120), (211, 221, 120), (221, 231, 120), (231, 241, 120), (241, 251, 120), (251, 261, 120), (261, 271, 120), (271, 281, 120), (281, 291, 120), (291, 301, 120), (301, 311, 120), (317, 6, 5, 316), (314, 3, 2, 313), (311, 0, 120), (318, 7, 6, 317), (315, 4, 3, 314), (312, 1, 0, 311), (319, 8, 7, 318), (316, 5, 4, 315), (313, 2, 1, 312), (320, 9, 8, 319)])
me_sphere_001.materials.append(mat_portalstencilenablematerial)
me_sphere_001.use_remesh_preserve_volume = False
me_sphere_001.use_remesh_preserve_attributes = False
me_sphere_001.use_mirror_vertex_groups = False
me_sphere_001.update()

# ---- objects
ob_portal_exterior = bpy.data.objects.new('Portal Exterior', me_sphere_003)
ob_portal_interior = bpy.data.objects.new('Portal Interior', me_sphere_001)
ob_lamp = bpy.data.objects.new('Lamp', light_lamp)
ob_camera = bpy.data.objects.new('Camera', cam_camera)

# ---- transforms, parenting, visibility, modifiers, constraints
ob_portal_exterior.location = (0.0, 0.0, 0.0)
ob_portal_exterior.scale = (0.5, 0.5, 0.5)
ob_portal_exterior.lineart.crease_threshold = 0.0
ob_portal_interior.location = (0.0, 0.0, 0.0)
ob_portal_interior.scale = (0.5, 0.5, 0.5)
ob_portal_interior.lineart.crease_threshold = 0.0
ob_lamp.location = (4.076, 1.005, 5.904)
ob_lamp.rotation_euler = (0.6503, 0.05522, 1.866)
ob_lamp.lock_rotations_4d = False
ob_lamp.empty_display_type = 'ARROWS'
ob_lamp.color = (0.0, 0.0, 0.0, 0.0)
ob_lamp.lineart.crease_threshold = 0.0
ob_camera.location = (7.481, -6.508, 5.344)
ob_camera.rotation_euler = (1.109, 0.01082, 0.8149)
ob_camera.lock_rotations_4d = False
ob_camera.empty_display_type = 'ARROWS'
ob_camera.color = (0.0, 0.0, 0.0, 0.0)
ob_camera.display_type = 'WIRE'
ob_camera.lineart.crease_threshold = 0.0

# ---- collection membership
col_collection_1.objects.link(ob_portal_exterior)
col_collection_1.objects.link(ob_portal_interior)
col_collection_1.objects.link(ob_lamp)
col_collection_1.objects.link(ob_camera)

# ---- scene / render settings (as saved in the file)
scene.camera = ob_camera
scene.frame_start = 1; scene.frame_end = 250; scene.frame_set(1)
scene.render.engine = 'BLENDER_EEVEE_NEXT'
scene.render.resolution_percentage = 50
scene.render.dither_intensity = 0.0
scene.cycles.use_denoising = False
scene.cycles.samples = 10
scene.cycles.sampling_pattern = 'TABULATED_SOBOL'
scene.cycles.light_sampling_threshold = 0.0
scene.cycles.use_adaptive_sampling = False
scene.cycles.use_light_tree = False
scene.cycles.blur_glossy = 0.0
scene.cycles.pixel_filter_type = 'GAUSSIAN'
scene.cycles.sample_clamp_indirect = 0.0
scene.view_settings.view_transform = 'Standard'
bpy.context.view_layer.update()
